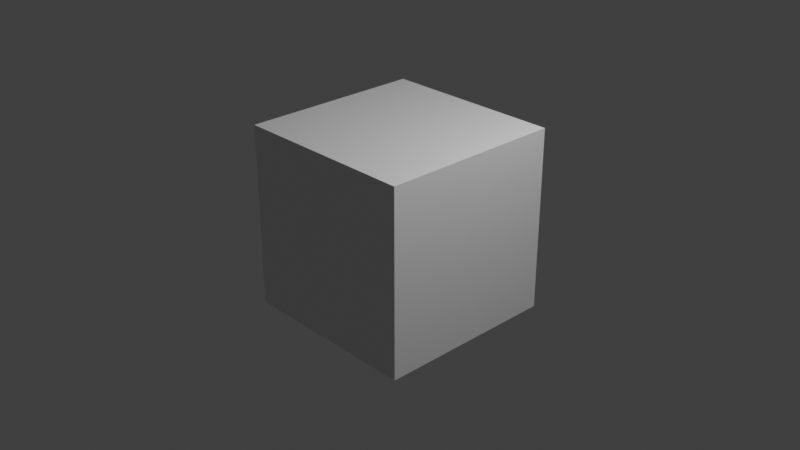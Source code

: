 # Source: Video_robot.blend  (saved by Blender 2.83.19; exported with 4.5.12 LTS)
import bpy
from mathutils import Matrix  # noqa: F401  (used for matrix-valued properties, if any)

bpy.ops.wm.read_factory_settings(use_empty=True)
scene = bpy.context.scene
scene.name = 'Scene'

# ---- collections
col_collection = bpy.data.collections.new('Collection'); scene.collection.children.link(col_collection)

# ---- materials (node trees are filled in below, after node groups)
mat_material = bpy.data.materials.new('Material')
mat_material.alpha_threshold = 0.0
mat_material.use_transparent_shadow = False
mat_material.line_color = (0.0, 0.0, 0.0, 1.0)

# ---- material node trees
mat_material.use_nodes = True; mat_material.node_tree.nodes.clear()
_N = mat_material.node_tree.nodes; _L = mat_material.node_tree.links
n0 = _N.new('ShaderNodeOutputMaterial'); n0.name = 'Material Output'; n0.location = (300, 300)
n1 = _N.new('ShaderNodeBsdfPrincipled'); n1.name = 'Principled BSDF'; n1.location = (10, 300)
n1.distribution = 'GGX'
n1.subsurface_method = 'BURLEY'
n1.inputs[2].default_value = 0.4
n1.inputs[3].default_value = 1.45
n1.inputs[27].default_value = (0.0, 0.0, 0.0, 1.0)
n1.inputs[28].default_value = 1.0
_L.new(n1.outputs[0], n0.inputs[0])
n0.is_active_output = True

# ---- world
world_world = bpy.data.worlds.new('World'); scene.world = world_world
world_world.use_nodes = True; world_world.node_tree.nodes.clear()
_N = world_world.node_tree.nodes; _L = world_world.node_tree.links
n0 = _N.new('ShaderNodeOutputWorld'); n0.name = 'World Output'; n0.location = (300, 300)
n1 = _N.new('ShaderNodeBackground'); n1.name = 'Background'; n1.location = (10, 300)
n1.inputs[0].default_value = (0.05088, 0.05088, 0.05088, 1.0)
_L.new(n1.outputs[0], n0.inputs[0])
n0.is_active_output = True
world_world.color = (0.05088, 0.05088, 0.05088)
world_world.use_sun_shadow = False
world_world.sun_shadow_jitter_overblur = 0.0

# ---- cameras
cam_camera = bpy.data.cameras.new('Camera')
cam_camera.clip_end = 100.0
cam_camera.ortho_scale = 7.314

# ---- lights
light_light = bpy.data.lights.new('Light', 'POINT')
light_light.transmission_factor = 0.0
light_light.energy = 1000.0
light_light.shadow_soft_size = 0.1
light_light.shadow_maximum_resolution = 0.006
light_light.use_absolute_resolution = True

# ---- meshes
me_cube = bpy.data.meshes.new('Cube')
me_cube.from_pydata([(1.0, 1.0, 1.0), (1.0, 1.0, -1.0), (1.0, -1.0, 1.0), (1.0, -1.0, -1.0), (-1.0, 1.0, 1.0), (-1.0, 1.0, -1.0), (-1.0, -1.0, 1.0), (-1.0, -1.0, -1.0)], [], [(0, 4, 6, 2), (3, 2, 6, 7), (7, 6, 4, 5), (5, 1, 3, 7), (1, 0, 2, 3), (5, 4, 0, 1)])
_uv = me_cube.uv_layers.new(name='UVMap')
_uv.uv.foreach_set('vector', [0.625, 0.5, 0.875, 0.5, 0.875, 0.75, 0.625, 0.75, 0.375, 0.75, 0.625, 0.75, 0.625, 1.0, 0.375, 1.0, 0.375, 0.0, 0.625, 0.0, 0.625, 0.25, 0.375, 0.25, 0.125, 0.5, 0.375, 0.5, 0.375, 0.75, 0.125, 0.75, 0.375, 0.5, 0.625, 0.5, 0.625, 0.75, 0.375, 0.75, 0.375, 0.25, 0.625, 0.25, 0.625, 0.5, 0.375, 0.5])
me_cube.materials.append(mat_material)
me_cube.use_remesh_preserve_volume = False
me_cube.use_remesh_preserve_attributes = False
me_cube.use_mirror_vertex_groups = False
me_cube.update()

# ---- objects
ob_cube = bpy.data.objects.new('Cube', me_cube)
ob_light = bpy.data.objects.new('Light', light_light)
ob_camera = bpy.data.objects.new('Camera', cam_camera)

# ---- transforms, parenting, visibility, modifiers, constraints
ob_cube.location = (0.0, 0.0, 0.0)
ob_cube.lock_rotations_4d = False
ob_cube.empty_display_type = 'ARROWS'
ob_cube.lineart.crease_threshold = 0.0
ob_light.location = (4.076, 1.005, 5.904)
ob_light.rotation_euler = (0.6503, 0.05522, 1.866)
ob_light.lock_rotations_4d = False
ob_light.empty_display_type = 'ARROWS'
ob_light.color = (0.0, 0.0, 0.0, 0.0)
ob_light.lineart.crease_threshold = 0.0
ob_camera.location = (7.359, -6.926, 4.958)
ob_camera.rotation_euler = (1.109, 0.0, 0.8149)
ob_camera.lock_rotations_4d = False
ob_camera.empty_display_type = 'ARROWS'
ob_camera.color = (0.0, 0.0, 0.0, 0.0)
ob_camera.display_type = 'WIRE'
ob_camera.lineart.crease_threshold = 0.0

# ---- collection membership
col_collection.objects.link(ob_cube)
col_collection.objects.link(ob_light)
col_collection.objects.link(ob_camera)

# ---- scene / render settings (as saved in the file)
scene.camera = ob_camera
scene.frame_start = 1; scene.frame_end = 200; scene.frame_set(46)
scene.render.engine = 'BLENDER_EEVEE_NEXT'
scene.render.fps = 30
scene.render.fps_base = 1.001
scene.cycles.use_denoising = False
scene.cycles.samples = 128
scene.cycles.sampling_pattern = 'TABULATED_SOBOL'
scene.cycles.use_adaptive_sampling = False
scene.cycles.use_light_tree = False
scene.view_settings.view_transform = 'Standard'
bpy.context.view_layer.update()
